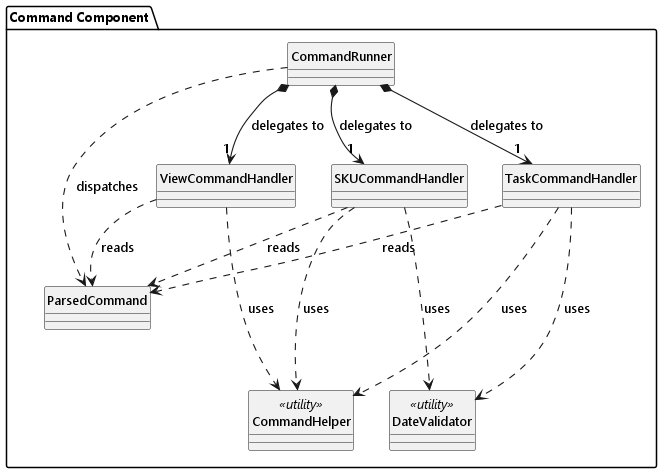

The diagram above was rendered by PlantUML. Its source (embedded in the PNG):
@startuml
!include ../style.puml
skinparam arrowThickness 1.1
skinparam classAttributeIconSize 0
hide circle

package "Command Component" {

    class CommandRunner {
    }

    class SKUCommandHandler {
    }

    class TaskCommandHandler {
    }

    class ViewCommandHandler {
    }

    class ParsedCommand {
    }

    class CommandHelper <<utility>> {
    }

    class DateValidator <<utility>> {
    }

    CommandRunner *--> "1" SKUCommandHandler : delegates to
    CommandRunner *--> "1" TaskCommandHandler : delegates to
    CommandRunner *--> "1" ViewCommandHandler : delegates to

    CommandRunner ..> ParsedCommand : dispatches

    SKUCommandHandler ..> ParsedCommand : reads
    TaskCommandHandler ..> ParsedCommand : reads
    ViewCommandHandler ..> ParsedCommand : reads

    SKUCommandHandler ..> CommandHelper : uses
    TaskCommandHandler ..> CommandHelper : uses
    ViewCommandHandler ..> CommandHelper : uses

    TaskCommandHandler ..> DateValidator : uses
    SKUCommandHandler ..> DateValidator : uses

}

CommandRunner -[hidden]down- SKUCommandHandler
SKUCommandHandler -[hidden]right- TaskCommandHandler
TaskCommandHandler -[hidden]right- ViewCommandHandler
CommandHelper -[hidden]right- DateValidator
ParsedCommand -[hidden]down- CommandHelper

@enduml